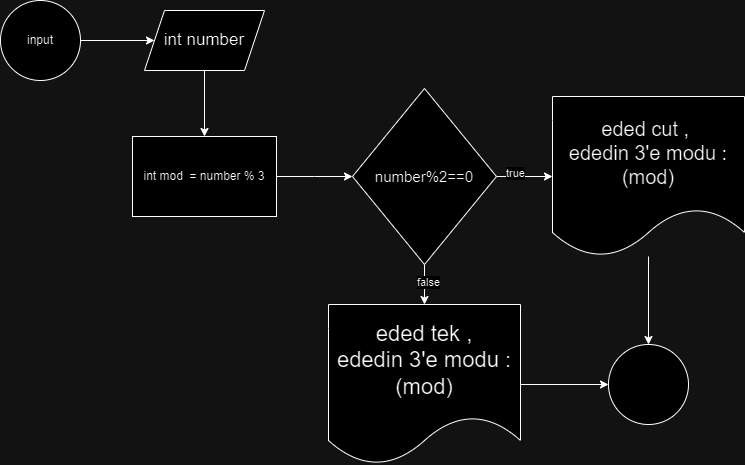

The diagram above was exported from draw.io. Its source (the exported page's mxGraphModel, read from the mxfile embedded in the PNG):
<mxGraphModel dx="1290" dy="557" grid="1" gridSize="8" guides="1" tooltips="1" connect="1" arrows="1" fold="1" page="1" pageScale="1" pageWidth="850" pageHeight="1100" math="0" shadow="0">
  <root>
    <mxCell id="0" />
    <mxCell id="1" parent="0" />
    <mxCell id="NssFyiDA04PRQpegKtrv-42" value="" style="edgeStyle=orthogonalEdgeStyle;rounded=0;orthogonalLoop=1;jettySize=auto;html=1;" edge="1" parent="1" source="NssFyiDA04PRQpegKtrv-40" target="NssFyiDA04PRQpegKtrv-41">
      <mxGeometry relative="1" as="geometry" />
    </mxCell>
    <mxCell id="NssFyiDA04PRQpegKtrv-40" value="input" style="ellipse;whiteSpace=wrap;html=1;aspect=fixed;" vertex="1" parent="1">
      <mxGeometry x="24" y="32" width="80" height="80" as="geometry" />
    </mxCell>
    <mxCell id="NssFyiDA04PRQpegKtrv-44" value="" style="edgeStyle=orthogonalEdgeStyle;rounded=0;orthogonalLoop=1;jettySize=auto;html=1;" edge="1" parent="1" source="NssFyiDA04PRQpegKtrv-41" target="NssFyiDA04PRQpegKtrv-43">
      <mxGeometry relative="1" as="geometry" />
    </mxCell>
    <mxCell id="NssFyiDA04PRQpegKtrv-41" value="int number" style="shape=parallelogram;perimeter=parallelogramPerimeter;whiteSpace=wrap;html=1;fixedSize=1;fontSize=17;" vertex="1" parent="1">
      <mxGeometry x="168" y="42" width="120" height="60" as="geometry" />
    </mxCell>
    <mxCell id="NssFyiDA04PRQpegKtrv-45" style="edgeStyle=orthogonalEdgeStyle;rounded=0;orthogonalLoop=1;jettySize=auto;html=1;" edge="1" parent="1" source="NssFyiDA04PRQpegKtrv-43">
      <mxGeometry relative="1" as="geometry">
        <mxPoint x="376" y="208" as="targetPoint" />
      </mxGeometry>
    </mxCell>
    <mxCell id="NssFyiDA04PRQpegKtrv-43" value="int mod&amp;nbsp; = number % 3" style="rounded=0;whiteSpace=wrap;html=1;" vertex="1" parent="1">
      <mxGeometry x="156" y="168" width="144" height="80" as="geometry" />
    </mxCell>
    <mxCell id="NssFyiDA04PRQpegKtrv-53" value="" style="edgeStyle=orthogonalEdgeStyle;rounded=0;orthogonalLoop=1;jettySize=auto;html=1;" edge="1" parent="1" source="NssFyiDA04PRQpegKtrv-46" target="NssFyiDA04PRQpegKtrv-50">
      <mxGeometry relative="1" as="geometry" />
    </mxCell>
    <mxCell id="NssFyiDA04PRQpegKtrv-57" value="true" style="edgeLabel;html=1;align=center;verticalAlign=middle;resizable=0;points=[];" vertex="1" connectable="0" parent="NssFyiDA04PRQpegKtrv-53">
      <mxGeometry x="-0.3571" y="4" relative="1" as="geometry">
        <mxPoint as="offset" />
      </mxGeometry>
    </mxCell>
    <mxCell id="NssFyiDA04PRQpegKtrv-56" value="" style="edgeStyle=orthogonalEdgeStyle;rounded=0;orthogonalLoop=1;jettySize=auto;html=1;" edge="1" parent="1" source="NssFyiDA04PRQpegKtrv-46" target="NssFyiDA04PRQpegKtrv-55">
      <mxGeometry relative="1" as="geometry" />
    </mxCell>
    <mxCell id="NssFyiDA04PRQpegKtrv-58" value="false" style="edgeLabel;html=1;align=center;verticalAlign=middle;resizable=0;points=[];" vertex="1" connectable="0" parent="NssFyiDA04PRQpegKtrv-56">
      <mxGeometry x="-0.13" y="3" relative="1" as="geometry">
        <mxPoint as="offset" />
      </mxGeometry>
    </mxCell>
    <mxCell id="NssFyiDA04PRQpegKtrv-46" value="number%2==0" style="rhombus;whiteSpace=wrap;html=1;fontSize=15;" vertex="1" parent="1">
      <mxGeometry x="376" y="120" width="144" height="176" as="geometry" />
    </mxCell>
    <mxCell id="NssFyiDA04PRQpegKtrv-61" value="" style="edgeStyle=orthogonalEdgeStyle;rounded=0;orthogonalLoop=1;jettySize=auto;html=1;" edge="1" parent="1" source="NssFyiDA04PRQpegKtrv-50" target="NssFyiDA04PRQpegKtrv-59">
      <mxGeometry relative="1" as="geometry" />
    </mxCell>
    <mxCell id="NssFyiDA04PRQpegKtrv-50" value="eded cut ,&amp;nbsp;&lt;br&gt;ededin 3'e modu : (mod)" style="shape=document;whiteSpace=wrap;html=1;boundedLbl=1;fontSize=20;" vertex="1" parent="1">
      <mxGeometry x="576" y="128" width="192" height="160" as="geometry" />
    </mxCell>
    <mxCell id="NssFyiDA04PRQpegKtrv-60" value="" style="edgeStyle=orthogonalEdgeStyle;rounded=0;orthogonalLoop=1;jettySize=auto;html=1;" edge="1" parent="1" source="NssFyiDA04PRQpegKtrv-55" target="NssFyiDA04PRQpegKtrv-59">
      <mxGeometry relative="1" as="geometry" />
    </mxCell>
    <mxCell id="NssFyiDA04PRQpegKtrv-55" value="eded tek ,&lt;br&gt;ededin 3'e modu :&lt;br&gt;(mod)" style="shape=document;whiteSpace=wrap;html=1;boundedLbl=1;fontSize=22;" vertex="1" parent="1">
      <mxGeometry x="352" y="336" width="192" height="160" as="geometry" />
    </mxCell>
    <mxCell id="NssFyiDA04PRQpegKtrv-59" value="" style="ellipse;whiteSpace=wrap;html=1;aspect=fixed;" vertex="1" parent="1">
      <mxGeometry x="632" y="376" width="80" height="80" as="geometry" />
    </mxCell>
  </root>
</mxGraphModel>